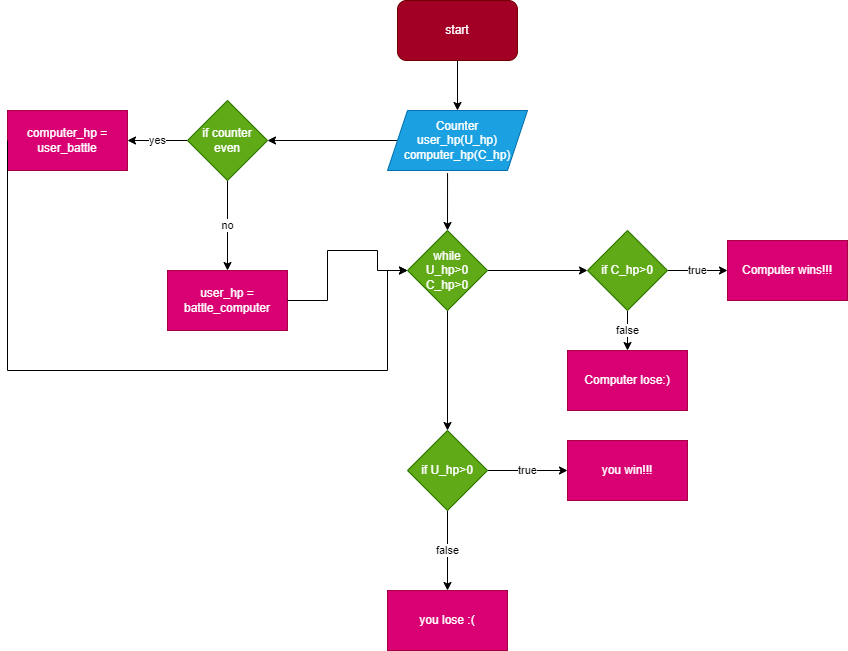

The diagram above was exported from draw.io. Its source (the exported page's mxGraphModel, read from the mxfile embedded in the PNG):
<mxGraphModel dx="1888" dy="489" grid="1" gridSize="10" guides="1" tooltips="1" connect="1" arrows="1" fold="1" page="1" pageScale="1" pageWidth="850" pageHeight="1100" math="0" shadow="0">
  <root>
    <mxCell id="0" />
    <mxCell id="1" parent="0" />
    <mxCell id="2h-1Rhr6gEW9PF4qwA2j-1" value="start" style="rounded=1;whiteSpace=wrap;html=1;fillColor=#a20025;fontColor=#ffffff;strokeColor=#6F0000;" vertex="1" parent="1">
      <mxGeometry x="320" y="10" width="120" height="60" as="geometry" />
    </mxCell>
    <mxCell id="2h-1Rhr6gEW9PF4qwA2j-18" value="" style="edgeStyle=orthogonalEdgeStyle;rounded=0;orthogonalLoop=1;jettySize=auto;html=1;" edge="1" parent="1" source="2h-1Rhr6gEW9PF4qwA2j-11" target="2h-1Rhr6gEW9PF4qwA2j-17">
      <mxGeometry relative="1" as="geometry" />
    </mxCell>
    <mxCell id="2h-1Rhr6gEW9PF4qwA2j-11" value="Counter&lt;br&gt;user_hp(U_hp)&lt;br&gt;computer_hp(C_hp)" style="shape=parallelogram;perimeter=parallelogramPerimeter;whiteSpace=wrap;html=1;fixedSize=1;fillColor=#1ba1e2;fontColor=#ffffff;strokeColor=#006EAF;" vertex="1" parent="1">
      <mxGeometry x="310" y="120" width="140" height="60" as="geometry" />
    </mxCell>
    <mxCell id="2h-1Rhr6gEW9PF4qwA2j-14" value="" style="edgeStyle=orthogonalEdgeStyle;rounded=0;orthogonalLoop=1;jettySize=auto;html=1;" edge="1" parent="1" source="2h-1Rhr6gEW9PF4qwA2j-12" target="2h-1Rhr6gEW9PF4qwA2j-13">
      <mxGeometry relative="1" as="geometry" />
    </mxCell>
    <mxCell id="2h-1Rhr6gEW9PF4qwA2j-16" value="" style="edgeStyle=orthogonalEdgeStyle;rounded=0;orthogonalLoop=1;jettySize=auto;html=1;" edge="1" parent="1" source="2h-1Rhr6gEW9PF4qwA2j-12" target="2h-1Rhr6gEW9PF4qwA2j-15">
      <mxGeometry relative="1" as="geometry" />
    </mxCell>
    <mxCell id="2h-1Rhr6gEW9PF4qwA2j-12" value="while&lt;br&gt;U_hp&amp;gt;0&lt;br&gt;C_hp&amp;gt;0" style="rhombus;whiteSpace=wrap;html=1;fillColor=#60a917;fontColor=#ffffff;strokeColor=#2D7600;" vertex="1" parent="1">
      <mxGeometry x="330" y="240" width="80" height="80" as="geometry" />
    </mxCell>
    <mxCell id="2h-1Rhr6gEW9PF4qwA2j-30" value="true" style="edgeStyle=orthogonalEdgeStyle;rounded=0;orthogonalLoop=1;jettySize=auto;html=1;" edge="1" parent="1" source="2h-1Rhr6gEW9PF4qwA2j-13" target="2h-1Rhr6gEW9PF4qwA2j-29">
      <mxGeometry relative="1" as="geometry" />
    </mxCell>
    <mxCell id="2h-1Rhr6gEW9PF4qwA2j-32" value="false" style="edgeStyle=orthogonalEdgeStyle;rounded=0;orthogonalLoop=1;jettySize=auto;html=1;" edge="1" parent="1" source="2h-1Rhr6gEW9PF4qwA2j-13" target="2h-1Rhr6gEW9PF4qwA2j-31">
      <mxGeometry relative="1" as="geometry" />
    </mxCell>
    <mxCell id="2h-1Rhr6gEW9PF4qwA2j-13" value="if U_hp&amp;gt;0" style="rhombus;whiteSpace=wrap;html=1;fillColor=#60a917;fontColor=#ffffff;strokeColor=#2D7600;" vertex="1" parent="1">
      <mxGeometry x="330" y="440" width="80" height="80" as="geometry" />
    </mxCell>
    <mxCell id="2h-1Rhr6gEW9PF4qwA2j-34" value="false" style="edgeStyle=orthogonalEdgeStyle;rounded=0;orthogonalLoop=1;jettySize=auto;html=1;" edge="1" parent="1" source="2h-1Rhr6gEW9PF4qwA2j-15" target="2h-1Rhr6gEW9PF4qwA2j-33">
      <mxGeometry relative="1" as="geometry" />
    </mxCell>
    <mxCell id="2h-1Rhr6gEW9PF4qwA2j-36" value="true" style="edgeStyle=orthogonalEdgeStyle;rounded=0;orthogonalLoop=1;jettySize=auto;html=1;" edge="1" parent="1" source="2h-1Rhr6gEW9PF4qwA2j-15" target="2h-1Rhr6gEW9PF4qwA2j-35">
      <mxGeometry relative="1" as="geometry" />
    </mxCell>
    <mxCell id="2h-1Rhr6gEW9PF4qwA2j-15" value="if C_hp&amp;gt;0" style="rhombus;whiteSpace=wrap;html=1;fillColor=#60a917;fontColor=#ffffff;strokeColor=#2D7600;" vertex="1" parent="1">
      <mxGeometry x="510" y="240" width="80" height="80" as="geometry" />
    </mxCell>
    <mxCell id="2h-1Rhr6gEW9PF4qwA2j-20" value="yes" style="edgeStyle=orthogonalEdgeStyle;rounded=0;orthogonalLoop=1;jettySize=auto;html=1;" edge="1" parent="1" source="2h-1Rhr6gEW9PF4qwA2j-17" target="2h-1Rhr6gEW9PF4qwA2j-19">
      <mxGeometry relative="1" as="geometry" />
    </mxCell>
    <mxCell id="2h-1Rhr6gEW9PF4qwA2j-22" value="no" style="edgeStyle=orthogonalEdgeStyle;rounded=0;orthogonalLoop=1;jettySize=auto;html=1;" edge="1" parent="1" source="2h-1Rhr6gEW9PF4qwA2j-17" target="2h-1Rhr6gEW9PF4qwA2j-21">
      <mxGeometry relative="1" as="geometry" />
    </mxCell>
    <mxCell id="2h-1Rhr6gEW9PF4qwA2j-17" value="if counter even" style="rhombus;whiteSpace=wrap;html=1;fillColor=#60a917;fontColor=#ffffff;strokeColor=#2D7600;" vertex="1" parent="1">
      <mxGeometry x="110" y="110" width="80" height="80" as="geometry" />
    </mxCell>
    <mxCell id="2h-1Rhr6gEW9PF4qwA2j-19" value="computer_hp = user_battle" style="whiteSpace=wrap;html=1;fillColor=#d80073;fontColor=#ffffff;strokeColor=#A50040;" vertex="1" parent="1">
      <mxGeometry x="-70" y="120" width="120" height="60" as="geometry" />
    </mxCell>
    <mxCell id="2h-1Rhr6gEW9PF4qwA2j-21" value="user_hp = battle_computer" style="whiteSpace=wrap;html=1;fillColor=#d80073;fontColor=#ffffff;strokeColor=#A50040;" vertex="1" parent="1">
      <mxGeometry x="90" y="280" width="120" height="60" as="geometry" />
    </mxCell>
    <mxCell id="2h-1Rhr6gEW9PF4qwA2j-23" value="" style="endArrow=classic;html=1;rounded=0;exitX=0.429;exitY=1.043;exitDx=0;exitDy=0;exitPerimeter=0;entryX=0.5;entryY=0;entryDx=0;entryDy=0;" edge="1" parent="1" source="2h-1Rhr6gEW9PF4qwA2j-11" target="2h-1Rhr6gEW9PF4qwA2j-12">
      <mxGeometry relative="1" as="geometry">
        <mxPoint x="340" y="250" as="sourcePoint" />
        <mxPoint x="440" y="250" as="targetPoint" />
      </mxGeometry>
    </mxCell>
    <mxCell id="2h-1Rhr6gEW9PF4qwA2j-28" value="" style="endArrow=classic;html=1;rounded=0;exitX=0.5;exitY=1;exitDx=0;exitDy=0;entryX=0.5;entryY=0;entryDx=0;entryDy=0;" edge="1" parent="1" source="2h-1Rhr6gEW9PF4qwA2j-1" target="2h-1Rhr6gEW9PF4qwA2j-11">
      <mxGeometry width="50" height="50" relative="1" as="geometry">
        <mxPoint x="370" y="280" as="sourcePoint" />
        <mxPoint x="420" y="230" as="targetPoint" />
      </mxGeometry>
    </mxCell>
    <mxCell id="2h-1Rhr6gEW9PF4qwA2j-29" value="you win!!!" style="whiteSpace=wrap;html=1;fillColor=#d80073;fontColor=#ffffff;strokeColor=#A50040;" vertex="1" parent="1">
      <mxGeometry x="490" y="450" width="120" height="60" as="geometry" />
    </mxCell>
    <mxCell id="2h-1Rhr6gEW9PF4qwA2j-31" value="you lose :(" style="whiteSpace=wrap;html=1;fillColor=#d80073;fontColor=#ffffff;strokeColor=#A50040;" vertex="1" parent="1">
      <mxGeometry x="310" y="600" width="120" height="60" as="geometry" />
    </mxCell>
    <mxCell id="2h-1Rhr6gEW9PF4qwA2j-33" value="Computer lose:)" style="whiteSpace=wrap;html=1;fillColor=#d80073;fontColor=#ffffff;strokeColor=#A50040;" vertex="1" parent="1">
      <mxGeometry x="490" y="360" width="120" height="60" as="geometry" />
    </mxCell>
    <mxCell id="2h-1Rhr6gEW9PF4qwA2j-35" value="Computer wins!!!" style="whiteSpace=wrap;html=1;fillColor=#d80073;fontColor=#ffffff;strokeColor=#A50040;" vertex="1" parent="1">
      <mxGeometry x="650" y="250" width="120" height="60" as="geometry" />
    </mxCell>
    <mxCell id="2h-1Rhr6gEW9PF4qwA2j-39" value="" style="endArrow=classic;html=1;rounded=0;exitX=1;exitY=0.5;exitDx=0;exitDy=0;" edge="1" parent="1" source="2h-1Rhr6gEW9PF4qwA2j-21">
      <mxGeometry width="50" height="50" relative="1" as="geometry">
        <mxPoint x="330" y="330" as="sourcePoint" />
        <mxPoint x="330" y="280" as="targetPoint" />
        <Array as="points">
          <mxPoint x="250" y="310" />
          <mxPoint x="250" y="260" />
          <mxPoint x="300" y="260" />
          <mxPoint x="300" y="280" />
        </Array>
      </mxGeometry>
    </mxCell>
    <mxCell id="2h-1Rhr6gEW9PF4qwA2j-40" value="" style="endArrow=classic;html=1;rounded=0;exitX=0;exitY=0.5;exitDx=0;exitDy=0;entryX=0;entryY=0.5;entryDx=0;entryDy=0;" edge="1" parent="1" source="2h-1Rhr6gEW9PF4qwA2j-19" target="2h-1Rhr6gEW9PF4qwA2j-12">
      <mxGeometry width="50" height="50" relative="1" as="geometry">
        <mxPoint x="330" y="330" as="sourcePoint" />
        <mxPoint x="380" y="280" as="targetPoint" />
        <Array as="points">
          <mxPoint x="-70" y="380" />
          <mxPoint x="310" y="380" />
          <mxPoint x="310" y="280" />
        </Array>
      </mxGeometry>
    </mxCell>
  </root>
</mxGraphModel>